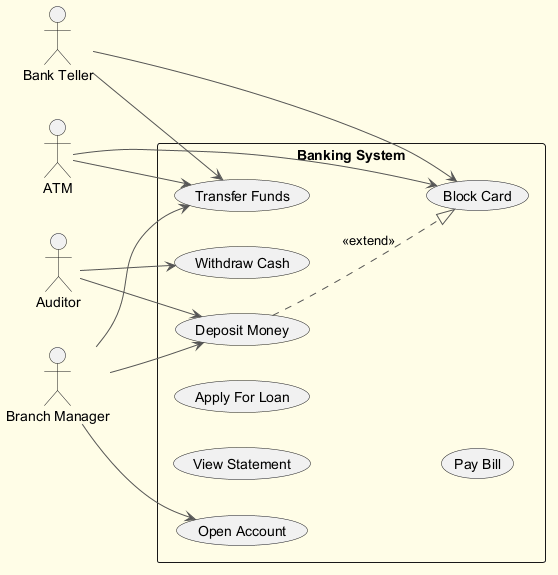

The diagram above was rendered by PlantUML. Its source (embedded in the PNG):
@startuml
skinparam backgroundColor #FFFDE7
skinparam classBackgroundColor #FFF9C4
skinparam classBorderColor #F57F17
skinparam ArrowColor #555555
left to right direction
actor "Bank Teller" as BankTeller
actor "ATM" as ATM
actor "Branch Manager" as BranchManager
actor "Auditor" as Auditor
rectangle "Banking System" {
  usecase "Block Card" as UC_BlockCard
  usecase "View Statement" as UC_ViewStatement
  usecase "Apply For Loan" as UC_ApplyForLoan
  usecase "Deposit Money" as UC_DepositMoney
  usecase "Transfer Funds" as UC_TransferFunds
  usecase "Withdraw Cash" as UC_WithdrawCash
  usecase "Open Account" as UC_OpenAccount
  usecase "Pay Bill" as UC_PayBill
}
BankTeller --> UC_BlockCard
BankTeller --> UC_TransferFunds
ATM --> UC_BlockCard
ATM --> UC_TransferFunds
BranchManager --> UC_DepositMoney
BranchManager --> UC_OpenAccount
BranchManager --> UC_TransferFunds
Auditor --> UC_DepositMoney
Auditor --> UC_WithdrawCash
UC_DepositMoney ..|> UC_BlockCard : <<extend>>
@enduml